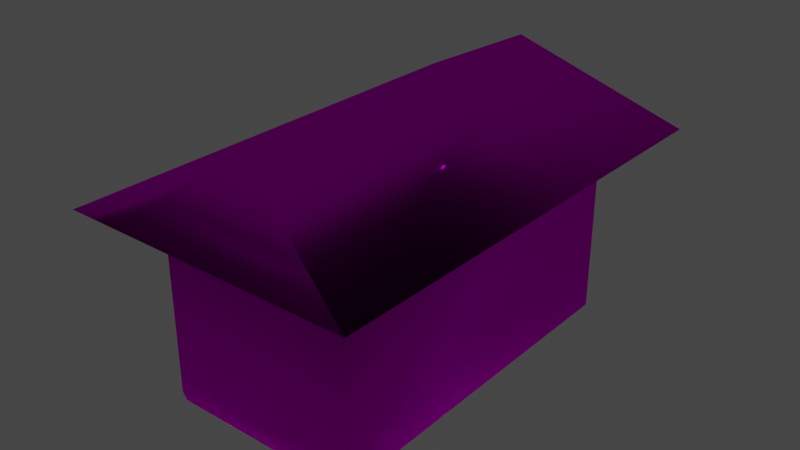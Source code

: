 # Source: object.blend  (saved by Blender 2.82.7; exported with 4.5.12 LTS)
import bpy
from mathutils import Matrix  # noqa: F401  (used for matrix-valued properties, if any)

bpy.ops.wm.read_factory_settings(use_empty=True)
scene = bpy.context.scene
scene.name = 'Scene'

# ---- collections
col_collection = bpy.data.collections.new('Collection'); scene.collection.children.link(col_collection)

# ---- images (referenced by path relative to the original .blend; pixels are not part of the script)
import os
ASSET_DIR = os.environ.get("B2B_ASSET_DIR", "")  # directory of the original .blend (textures are referenced by path, not embedded)
HERE = os.path.dirname(os.path.abspath(__file__))  # packed textures are extracted next to this script under _unpacked/

def load_image(name, relpath, width, height, colorspace="sRGB"):
    """Load a texture the original file referenced (path relative to the .blend, or extracted next to this script)."""
    p = next((c for c in (os.path.join(HERE, relpath), os.path.join(ASSET_DIR, relpath)) if relpath and os.path.exists(c)), "")
    if p:
        img = bpy.data.images.load(p, check_existing=True)
        img.name = name
    else:  # same state as the original file: an image datablock whose file is absent (Cycles renders it pink)
        img = bpy.data.images.new(name, width, height)
        img.source = "FILE"
        img.filepath = "//" + (relpath or name)
    img.colorspace_settings.name = colorspace
    return img
img_sentrybox_dds = load_image('SentryBox.dds', 'SentryBox.dds', 1024, 1024, 'sRGB')

# ---- materials (node trees are filled in below, after node groups)
mat_default_001 = bpy.data.materials.new('Default.001')
mat_default_001.use_transparent_shadow = False
mat_default_001.diffuse_color = (1.0, 1.0, 1.0, 1.0)
mat_default_001.roughness = 0.0
mat_default_001.specular_intensity = 0.0

# ---- node groups
ng_auto_smooth = bpy.data.node_groups.new('Auto Smooth', 'GeometryNodeTree')
_s = ng_auto_smooth.interface.new_socket(name='Geometry', in_out='OUTPUT', socket_type='NodeSocketGeometry')
_s = ng_auto_smooth.interface.new_socket(name='Geometry', in_out='INPUT', socket_type='NodeSocketGeometry')
_s = ng_auto_smooth.interface.new_socket(name='Angle', in_out='INPUT', socket_type='NodeSocketFloat')
_s.subtype = 'ANGLE'
_s.min_value = 0.0
_s.max_value = 3.142
ng_auto_smooth.is_modifier = True
_N = ng_auto_smooth.nodes; _L = ng_auto_smooth.links
n0 = _N.new('NodeGroupOutput'); n0.name = 'Group Output'; n0.location = (480, -100)
n1 = _N.new('NodeGroupInput'); n1.name = 'Group Input'; n1.location = (-420, -300)
n2 = _N.new('NodeGroupInput'); n2.name = 'Group Input.001'; n2.location = (-60, -100)
n3 = _N.new('GeometryNodeSetShadeSmooth'); n3.name = 'Set Shade Smooth'; n3.location = (120, -100)
n3.domain = 'EDGE'
n4 = _N.new('GeometryNodeSetShadeSmooth'); n4.name = 'Set Shade Smooth.001'; n4.location = (300, -100)
n5 = _N.new('GeometryNodeInputMeshEdgeAngle'); n5.name = 'Edge Angle'; n5.location = (-420, -220)
n6 = _N.new('GeometryNodeInputEdgeSmooth'); n6.name = 'Is Edge Smooth'; n6.location = (-60, -160)
n7 = _N.new('GeometryNodeInputShadeSmooth'); n7.name = 'Is Face Smooth'; n7.location = (-240, -340)
n8 = _N.new('FunctionNodeBooleanMath'); n8.name = 'Boolean Math'; n8.location = (-60, -220)
n9 = _N.new('FunctionNodeCompare'); n9.name = 'Compare'; n9.location = (-240, -180)
n9.operation = 'LESS_EQUAL'
_L.new(n5.outputs[0], n9.inputs[0])
_L.new(n4.outputs[0], n0.inputs[0])
_L.new(n1.outputs[1], n9.inputs[1])
_L.new(n9.outputs[0], n8.inputs[0])
_L.new(n7.outputs[0], n8.inputs[1])
_L.new(n2.outputs[0], n3.inputs[0])
_L.new(n6.outputs[0], n3.inputs[1])
_L.new(n3.outputs[0], n4.inputs[0])
_L.new(n8.outputs[0], n3.inputs[2])
n0.is_active_output = True

# ---- material node trees
mat_default_001.use_nodes = True; mat_default_001.node_tree.nodes.clear()
_N = mat_default_001.node_tree.nodes; _L = mat_default_001.node_tree.links
n0 = _N.new('ShaderNodeOutputMaterial'); n0.name = 'Material Output'; n0.location = (300, 300)
n1 = _N.new('ShaderNodeBsdfPrincipled'); n1.name = 'Principled BSDF'; n1.location = (10, 300)
n1.distribution = 'GGX'
n1.subsurface_method = 'BURLEY'
n1.inputs[3].default_value = 1.45
n1.inputs[13].default_value = 0.0
n1.inputs[27].default_value = (0.0, 0.0, 0.0, 1.0)
n1.inputs[28].default_value = 1.0
n2 = _N.new('ShaderNodeTexImage'); n2.name = 'Image Texture'; n2.location = (0, 0)
n2.image = img_sentrybox_dds
_L.new(n1.outputs[0], n0.inputs[0])
_L.new(n2.outputs[0], n1.inputs[0])
n0.is_active_output = True

# ---- world
world_world = bpy.data.worlds.new('World'); scene.world = world_world
world_world.use_nodes = True; world_world.node_tree.nodes.clear()
_N = world_world.node_tree.nodes; _L = world_world.node_tree.links
n0 = _N.new('ShaderNodeOutputWorld'); n0.name = 'World Output'; n0.location = (300, 300)
n1 = _N.new('ShaderNodeBackground'); n1.name = 'Background'; n1.location = (10, 300)
n1.inputs[0].default_value = (0.05088, 0.05088, 0.05088, 1.0)
_L.new(n1.outputs[0], n0.inputs[0])
n0.is_active_output = True
world_world.color = (0.05088, 0.05088, 0.05088)
world_world.use_sun_shadow = False
world_world.sun_shadow_jitter_overblur = 0.0

# ---- lights
light_light_name_amb_street_light3 = bpy.data.lights.new('light_name=amb_street_light3', 'POINT')
light_light_name_amb_street_light3.transmission_factor = 0.0
light_light_name_amb_street_light3.energy = 200.0
light_light_name_amb_street_light3.shadow_soft_size = 0.25
light_light_name_amb_street_light3.shadow_maximum_resolution = 0.006
light_light_name_amb_street_light3.use_absolute_resolution = True
light_light_name_amb_street_light3_001 = bpy.data.lights.new('light_name=amb_street_light3.001', 'POINT')
light_light_name_amb_street_light3_001.transmission_factor = 0.0
light_light_name_amb_street_light3_001.energy = 200.0
light_light_name_amb_street_light3_001.shadow_soft_size = 0.25
light_light_name_amb_street_light3_001.shadow_maximum_resolution = 0.006
light_light_name_amb_street_light3_001.use_absolute_resolution = True
light_light_name_amb_street_light3_002 = bpy.data.lights.new('light_name=amb_street_light3.002', 'POINT')
light_light_name_amb_street_light3_002.transmission_factor = 0.0
light_light_name_amb_street_light3_002.energy = 200.0
light_light_name_amb_street_light3_002.shadow_soft_size = 0.25
light_light_name_amb_street_light3_002.shadow_maximum_resolution = 0.006
light_light_name_amb_street_light3_002.use_absolute_resolution = True

# ---- meshes
me_poly_os_0_001 = bpy.data.meshes.new('poly_os=0.001')
me_poly_os_0_001.from_pydata([(-0.0259, 1.56, -2.165), (0.0308, 1.56, 2.165), (1.15, 0.77, -2.165), (1.098, 0.68, -2.165), (1.746, 0.68, 2.761), (-1.746, 0.68, 2.761), (-1.089, 0.68, 2.761), (-1.746, 0.68, -2.761), (-0.0259, 0.77, -2.165), (0.0308, 0.77, 2.165), (-1.089, 0.77, 2.165), (1.15, 0.68, 2.165), (1.746, 0.68, -2.761), (1.098, 0.68, -2.761), (-1.15, 0.68, -2.165), (-1.15, -1.48, 2.165), (-1.15, 0.68, 2.165), (1.098, -1.56, -2.165), (1.15, -1.56, 2.165), (-1.089, -1.56, 2.165), (-1.15, -1.56, -2.165)], [], [(4, 6, 10, 9), (0, 1, 4, 12), (16, 11, 9, 10), (8, 3, 14), (4, 2, 12), (12, 2, 13), (3, 8, 13), (8, 14, 13), (16, 6, 5, 7, 14), (13, 14, 7), (2, 4, 11), (11, 4, 9), (6, 4, 1, 5), (10, 6, 16), (3, 17, 20, 14), (14, 20, 19, 15, 16), (12, 4, 11, 3, 13), (14, 13, 3), (18, 17, 3, 11), (16, 15, 19, 18, 11), (16, 6, 5, 7, 14), (3, 13, 2, 11), (1, 0, 7, 5), (6, 16, 11, 4), (13, 7, 0, 12)])
me_poly_os_0_001.polygons.foreach_set('use_smooth', [True] * 25)
_uv = me_poly_os_0_001.uv_layers.new(name='UVMap')
_uv.uv.foreach_set('vector', [0.0, 0.0, 0.0, 0.0, 0.0, 0.0, 0.0, 0.0, 0.0428, 0.0935, 0.0365, 0.0929, 0.0357, 0.0873, 0.0437, 0.088, 0.0, 0.0, 0.0, 0.0, 0.0, 0.0, 0.0, 0.0, 0.0, 0.0, 0.0, 0.0, 0.0, 0.0, 0.0, 0.0, 0.0, 0.0, 0.0, 0.0, 0.0, 0.0, 0.0, 0.0, 0.0, 0.0, 0.0, 0.0, 0.0, 0.0, 0.0, 0.0, 0.0, 0.0, 0.0, 0.0, 0.0, 0.0, 0.0, 0.0, 0.0, 0.0, 0.0, 0.0, 0.0, 0.0, 0.0, 0.0, 0.0, 0.0, 0.0, 0.0, 0.0, 0.0, 0.0, 0.0, 0.0, 0.0, 0.0, 0.0, 0.0, 0.0, 0.0, 0.0, 0.0, 0.0, 0.0375, 0.0955, 0.0382, 0.1036, 0.0364, 0.0992, 0.0373, 0.0936, 0.0, 0.0, 0.0, 0.0, 0.0, 0.0, 0.4938, 1.988, 0.4938, 0.9967, 1.0, 0.9967, 1.0, 1.988, 0.0272, 0.9951, 0.0272, 0.0033, 1.003, 0.0033, 1.003, 0.0213, 1.003, 0.9951, 0.0295, 0.0826, 0.0375, 0.0833, 0.0366, 0.0849, 0.0304, 0.0846, 0.0295, 0.0845, 0.0302, 0.0911, 0.0295, 0.0845, 0.0304, 0.0846, 0.0189, 0.0265, 0.9949, 0.0086, 0.9949, 1.0, 0.0189, 1.0, 0.017, 0.9951, 0.0032, 0.0213, 0.017, 0.0213, 0.5216, 0.0213, 0.5216, 0.9951, 0.0365, 0.0916, 0.0374, 0.0915, 0.0373, 0.0934, 0.0293, 0.0928, 0.0302, 0.0911, 0.0, 0.0, 0.0, 0.0, 0.0, 0.0, 0.0, 0.0, 0.0364, 0.0992, 0.0301, 0.0986, 0.0293, 0.093, 0.0373, 0.0936, 0.0374, 0.0915, 0.0365, 0.0914, 0.0366, 0.0849, 0.0375, 0.0833, 0.0283, 0.101, 0.0293, 0.093, 0.0301, 0.0986, 0.0281, 0.1028])
me_poly_os_0_001.materials.append(mat_default_001)
me_poly_os_0_001.use_remesh_fix_poles = True
me_poly_os_0_001.use_remesh_preserve_attributes = False
me_poly_os_0_001.use_mirror_vertex_groups = False
me_poly_os_0_001.update()

# ---- objects
ob_naps_sentrybox_obj = bpy.data.objects.new('NAPS_SentryBox.obj', None)
ob_default_lod = bpy.data.objects.new('Default LOD', None)
ob_amb_street_light3 = bpy.data.objects.new('amb_street_light3', light_light_name_amb_street_light3)
ob_amb_street_light3_001 = bpy.data.objects.new('amb_street_light3.001', light_light_name_amb_street_light3_001)
ob_amb_street_light3_002 = bpy.data.objects.new('amb_street_light3.002', light_light_name_amb_street_light3_002)
ob_poly_os_0_hard__blend_yes = bpy.data.objects.new('POLY_OS=0 HARD= BLEND=yes', me_poly_os_0_001)

# ---- transforms, parenting, visibility, modifiers, constraints
ob_naps_sentrybox_obj.location = (0.0, 0.0, 0.0)
ob_naps_sentrybox_obj.rotation_euler = (1.571, -0.0, 0.0)
ob_naps_sentrybox_obj.empty_display_size = 0.01
ob_naps_sentrybox_obj.lineart.crease_threshold = 0.0
ob_default_lod.parent = ob_naps_sentrybox_obj
ob_default_lod.location = (0.0, 0.0, 0.0)
ob_default_lod.empty_display_size = 0.01
ob_default_lod.lineart.crease_threshold = 0.0
ob_amb_street_light3.parent = ob_default_lod
ob_amb_street_light3.location = (-1.15, 2.176, -0.6133)
ob_amb_street_light3.lineart.crease_threshold = 0.0
ob_amb_street_light3_001.parent = ob_default_lod
ob_amb_street_light3_001.location = (0.5229, 2.172, 2.165)
ob_amb_street_light3_001.lineart.crease_threshold = 0.0
ob_amb_street_light3_002.parent = ob_default_lod
ob_amb_street_light3_002.location = (1.15, 2.161, 0.5621)
ob_amb_street_light3_002.lineart.crease_threshold = 0.0
ob_poly_os_0_hard__blend_yes.parent = ob_default_lod
ob_poly_os_0_hard__blend_yes.location = (-7.657e-08, 1.56, -7.582e-07)
ob_poly_os_0_hard__blend_yes.show_transparent = True
ob_poly_os_0_hard__blend_yes.lineart.crease_threshold = 0.0
_m = ob_poly_os_0_hard__blend_yes.modifiers.new('Auto Smooth', 'NODES')
_m.node_group = ng_auto_smooth
_gi = [s.identifier for s in ng_auto_smooth.interface.items_tree if s.item_type == 'SOCKET' and s.in_out == 'INPUT']
_m[_gi[1]] = 0.7854  # Angle

# ---- collection membership
col_collection.objects.link(ob_naps_sentrybox_obj)
col_collection.objects.link(ob_default_lod)
col_collection.objects.link(ob_amb_street_light3)
col_collection.objects.link(ob_amb_street_light3_001)
col_collection.objects.link(ob_amb_street_light3_002)
col_collection.objects.link(ob_poly_os_0_hard__blend_yes)

# ---- scene / render settings (as saved in the file)
scene.frame_start = 1; scene.frame_end = 250; scene.frame_set(1)
scene.render.engine = 'BLENDER_EEVEE_NEXT'
scene.cycles.use_denoising = False
scene.cycles.samples = 128
scene.cycles.sampling_pattern = 'TABULATED_SOBOL'
scene.cycles.use_adaptive_sampling = False
scene.cycles.use_light_tree = False
scene.view_settings.view_transform = 'Filmic'
bpy.context.view_layer.update()

# ---- added for rendering (the .blend has no active camera): camera
cam_auto = bpy.data.cameras.new('AutoCamera')
cam_auto.lens = 50.0
cam_auto.sensor_width = 36.0
cam_auto.clip_end = 1000.0
ob_auto_camera = bpy.data.objects.new('AutoCamera', cam_auto)
scene.collection.objects.link(ob_auto_camera)
ob_auto_camera.location = (6.69953, -8.03944, 6.91963)
ob_auto_camera.rotation_euler = (1.09748, -7.21219e-08, 0.694738)
scene.camera = ob_auto_camera
bpy.context.view_layer.update()
